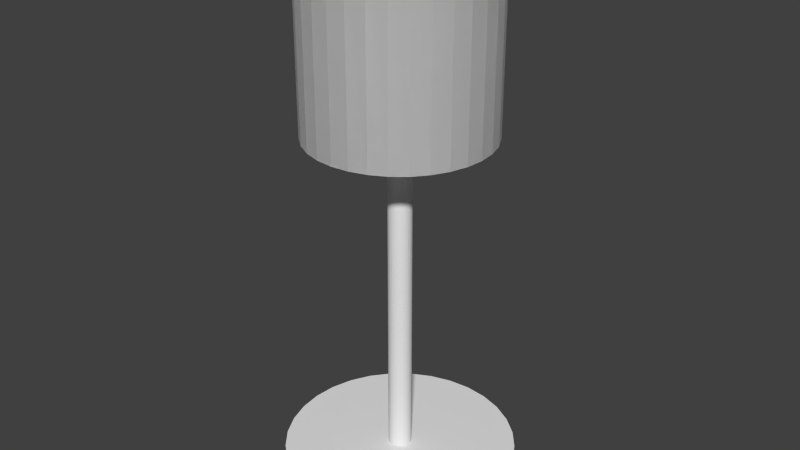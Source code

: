 # Source: Lamp.blend  (saved by Blender 2.72.0; exported with 4.5.12 LTS)
import bpy
from mathutils import Matrix  # noqa: F401  (used for matrix-valued properties, if any)

bpy.ops.wm.read_factory_settings(use_empty=True)
scene = bpy.context.scene
scene.name = 'Scene'

# ---- collections
col_collection_1 = bpy.data.collections.new('Collection 1'); scene.collection.children.link(col_collection_1)

# ---- world
world_world = bpy.data.worlds.new('World'); scene.world = world_world
world_world.color = (0.05088, 0.05088, 0.05088)
world_world.use_sun_shadow = False
world_world.sun_shadow_jitter_overblur = 0.0
world_world.cycles.sampling_method = 'MANUAL'
world_world.cycles.sample_map_resolution = 256

# ---- meshes
me_cylinder_001 = bpy.data.meshes.new('Cylinder.001')
me_cylinder_001.from_pydata([(0.0, 1.0, -1.0), (0.0, 1.0, 1.0), (0.1951, 0.9808, -1.0), (0.1951, 0.9808, 1.0), (0.3827, 0.9239, -1.0), (0.3827, 0.9239, 1.0), (0.5556, 0.8315, -1.0), (0.5556, 0.8315, 1.0), (0.7071, 0.7071, -1.0), (0.7071, 0.7071, 1.0), (0.8315, 0.5556, -1.0), (0.8315, 0.5556, 1.0), (0.9239, 0.3827, -1.0), (0.9239, 0.3827, 1.0), (0.9808, 0.1951, -1.0), (0.9808, 0.1951, 1.0), (1.0, 7.55e-08, -1.0), (1.0, 7.55e-08, 1.0), (0.9808, -0.1951, -1.0), (0.9808, -0.1951, 1.0), (0.9239, -0.3827, -1.0), (0.9239, -0.3827, 1.0), (0.8315, -0.5556, -1.0), (0.8315, -0.5556, 1.0), (0.7071, -0.7071, -1.0), (0.7071, -0.7071, 1.0), (0.5556, -0.8315, -1.0), (0.5556, -0.8315, 1.0), (0.3827, -0.9239, -1.0), (0.3827, -0.9239, 1.0), (0.1951, -0.9808, -1.0), (0.1951, -0.9808, 1.0), (-3.258e-07, -1.0, -1.0), (-3.258e-07, -1.0, 1.0), (-0.1951, -0.9808, -1.0), (-0.1951, -0.9808, 1.0), (-0.3827, -0.9239, -1.0), (-0.3827, -0.9239, 1.0), (-0.5556, -0.8315, -1.0), (-0.5556, -0.8315, 1.0), (-0.7071, -0.7071, -1.0), (-0.7071, -0.7071, 1.0), (-0.8315, -0.5556, -1.0), (-0.8315, -0.5556, 1.0), (-0.9239, -0.3827, -1.0), (-0.9239, -0.3827, 1.0), (-0.9808, -0.1951, -1.0), (-0.9808, -0.1951, 1.0), (-1.0, 9.656e-07, -1.0), (-1.0, 9.656e-07, 1.0), (-0.9808, 0.1951, -1.0), (-0.9808, 0.1951, 1.0), (-0.9239, 0.3827, -1.0), (-0.9239, 0.3827, 1.0), (-0.8315, 0.5556, -1.0), (-0.8315, 0.5556, 1.0), (-0.7071, 0.7071, -1.0), (-0.7071, 0.7071, 1.0), (-0.5556, 0.8315, -1.0), (-0.5556, 0.8315, 1.0), (-0.3827, 0.9239, -1.0), (-0.3827, 0.9239, 1.0), (-0.1951, 0.9808, -1.0), (-0.1951, 0.9808, 1.0), (0.0, 1.0, -1.0), (0.0, 1.0, 1.0), (0.1951, 0.9808, -1.0), (0.1951, 0.9808, 1.0), (0.3827, 0.9239, -1.0), (0.3827, 0.9239, 1.0), (0.5556, 0.8315, -1.0), (0.5556, 0.8315, 1.0), (0.7071, 0.7071, -1.0), (0.7071, 0.7071, 1.0), (0.8315, 0.5556, -1.0), (0.8315, 0.5556, 1.0), (0.9239, 0.3827, -1.0), (0.9239, 0.3827, 1.0), (0.9808, 0.1951, -1.0), (0.9808, 0.1951, 1.0), (1.0, 7.55e-08, -1.0), (1.0, 7.55e-08, 1.0), (0.9808, -0.1951, -1.0), (0.9808, -0.1951, 1.0), (0.9239, -0.3827, -1.0), (0.9239, -0.3827, 1.0), (0.8315, -0.5556, -1.0), (0.8315, -0.5556, 1.0), (0.7071, -0.7071, -1.0), (0.7071, -0.7071, 1.0), (0.5556, -0.8315, -1.0), (0.5556, -0.8315, 1.0), (0.3827, -0.9239, -1.0), (0.3827, -0.9239, 1.0), (0.1951, -0.9808, -1.0), (0.1951, -0.9808, 1.0), (-3.258e-07, -1.0, -1.0), (-3.258e-07, -1.0, 1.0), (-0.1951, -0.9808, -1.0), (-0.1951, -0.9808, 1.0), (-0.3827, -0.9239, -1.0), (-0.3827, -0.9239, 1.0), (-0.5556, -0.8315, -1.0), (-0.5556, -0.8315, 1.0), (-0.7071, -0.7071, -1.0), (-0.7071, -0.7071, 1.0), (-0.8315, -0.5556, -1.0), (-0.8315, -0.5556, 1.0), (-0.9239, -0.3827, -1.0), (-0.9239, -0.3827, 1.0), (-0.9808, -0.1951, -1.0), (-0.9808, -0.1951, 1.0), (-1.0, 9.656e-07, -1.0), (-1.0, 9.656e-07, 1.0), (-0.9808, 0.1951, -1.0), (-0.9808, 0.1951, 1.0), (-0.9239, 0.3827, -1.0), (-0.9239, 0.3827, 1.0), (-0.8315, 0.5556, -1.0), (-0.8315, 0.5556, 1.0), (-0.7071, 0.7071, -1.0), (-0.7071, 0.7071, 1.0), (-0.5556, 0.8315, -1.0), (-0.5556, 0.8315, 1.0), (-0.3827, 0.9239, -1.0), (-0.3827, 0.9239, 1.0), (-0.1951, 0.9808, -1.0), (-0.1951, 0.9808, 1.0)], [], [(0, 2, 3, 1), (2, 4, 5, 3), (4, 6, 7, 5), (6, 8, 9, 7), (8, 10, 11, 9), (10, 12, 13, 11), (12, 14, 15, 13), (14, 16, 17, 15), (16, 18, 19, 17), (18, 20, 21, 19), (20, 22, 23, 21), (22, 24, 25, 23), (24, 26, 27, 25), (26, 28, 29, 27), (28, 30, 31, 29), (30, 32, 33, 31), (32, 34, 35, 33), (34, 36, 37, 35), (36, 38, 39, 37), (38, 40, 41, 39), (40, 42, 43, 41), (42, 44, 45, 43), (44, 46, 47, 45), (46, 48, 49, 47), (48, 50, 51, 49), (50, 52, 53, 51), (52, 54, 55, 53), (54, 56, 57, 55), (56, 58, 59, 57), (58, 60, 61, 59), (62, 0, 1, 63), (60, 62, 63, 61), (64, 65, 67, 66), (66, 67, 69, 68), (68, 69, 71, 70), (70, 71, 73, 72), (72, 73, 75, 74), (74, 75, 77, 76), (76, 77, 79, 78), (78, 79, 81, 80), (80, 81, 83, 82), (82, 83, 85, 84), (84, 85, 87, 86), (86, 87, 89, 88), (88, 89, 91, 90), (90, 91, 93, 92), (92, 93, 95, 94), (94, 95, 97, 96), (96, 97, 99, 98), (98, 99, 101, 100), (100, 101, 103, 102), (102, 103, 105, 104), (104, 105, 107, 106), (106, 107, 109, 108), (108, 109, 111, 110), (110, 111, 113, 112), (112, 113, 115, 114), (114, 115, 117, 116), (116, 117, 119, 118), (118, 119, 121, 120), (120, 121, 123, 122), (122, 123, 125, 124), (126, 127, 65, 64), (124, 125, 127, 126), (55, 57, 121, 119), (32, 30, 94, 96), (42, 40, 104, 106), (52, 50, 114, 116), (62, 60, 124, 126), (11, 13, 77, 75), (21, 23, 87, 85), (8, 6, 70, 72), (31, 33, 97, 95), (18, 16, 80, 82), (41, 43, 107, 105), (28, 26, 90, 92), (51, 53, 117, 115), (61, 63, 127, 125), (38, 36, 100, 102), (48, 46, 110, 112), (58, 56, 120, 122), (7, 9, 73, 71), (17, 19, 83, 81), (4, 2, 66, 68), (27, 29, 93, 91), (14, 12, 76, 78), (37, 39, 103, 101), (24, 22, 86, 88), (47, 49, 113, 111), (57, 59, 123, 121), (34, 32, 96, 98), (44, 42, 106, 108), (54, 52, 116, 118), (3, 5, 69, 67), (0, 62, 126, 64), (13, 15, 79, 77), (23, 25, 89, 87), (10, 8, 72, 74), (33, 35, 99, 97), (20, 18, 82, 84), (43, 45, 109, 107), (53, 55, 119, 117), (30, 28, 92, 94), (63, 1, 65, 127), (40, 38, 102, 104), (50, 48, 112, 114), (60, 58, 122, 124), (9, 11, 75, 73), (19, 21, 85, 83), (6, 4, 68, 70), (29, 31, 95, 93), (39, 41, 105, 103), (16, 14, 78, 80), (2, 0, 64, 66), (26, 24, 88, 90), (49, 51, 115, 113), (59, 61, 125, 123), (36, 34, 98, 100), (46, 44, 108, 110), (56, 54, 118, 120), (5, 7, 71, 69), (15, 17, 81, 79), (1, 3, 67, 65), (25, 27, 91, 89), (12, 10, 74, 76), (35, 37, 101, 99), (22, 20, 84, 86), (45, 47, 111, 109)])
me_cylinder_001.use_remesh_preserve_volume = False
me_cylinder_001.use_remesh_preserve_attributes = False
me_cylinder_001.use_mirror_vertex_groups = False
me_cylinder_001.update()
me_cylinder = bpy.data.meshes.new('Cylinder')
me_cylinder.from_pydata([(0.0, 1.0, 0.0), (0.0, 1.0, 0.2), (0.1951, 0.9808, 0.0), (0.1951, 0.9808, 0.2), (0.3827, 0.9239, 0.0), (0.3827, 0.9239, 0.2), (0.5556, 0.8315, 0.0), (0.5556, 0.8315, 0.2), (0.7071, 0.7071, 0.0), (0.7071, 0.7071, 0.2), (0.8315, 0.5556, 0.0), (0.8315, 0.5556, 0.2), (0.9239, 0.3827, 0.0), (0.9239, 0.3827, 0.2), (0.9808, 0.1951, 0.0), (0.9808, 0.1951, 0.2), (1.0, 7.55e-08, 0.0), (1.0, 7.55e-08, 0.2), (0.9808, -0.1951, 0.0), (0.9808, -0.1951, 0.2), (0.9239, -0.3827, 0.0), (0.9239, -0.3827, 0.2), (0.8315, -0.5556, 0.0), (0.8315, -0.5556, 0.2), (0.7071, -0.7071, 0.0), (0.7071, -0.7071, 0.2), (0.5556, -0.8315, 0.0), (0.5556, -0.8315, 0.2), (0.3827, -0.9239, 0.0), (0.3827, -0.9239, 0.2), (0.1951, -0.9808, 0.0), (0.1951, -0.9808, 0.2), (-3.258e-07, -1.0, 0.0), (-3.258e-07, -1.0, 0.2), (-0.1951, -0.9808, 0.0), (-0.1951, -0.9808, 0.2), (-0.3827, -0.9239, 0.0), (-0.3827, -0.9239, 0.2), (-0.5556, -0.8315, 0.0), (-0.5556, -0.8315, 0.2), (-0.7071, -0.7071, 0.0), (-0.7071, -0.7071, 0.2), (-0.8315, -0.5556, 0.0), (-0.8315, -0.5556, 0.2), (-0.9239, -0.3827, 0.0), (-0.9239, -0.3827, 0.2), (-0.9808, -0.1951, 0.0), (-0.9808, -0.1951, 0.2), (-1.0, 9.656e-07, 0.0), (-1.0, 9.656e-07, 0.2), (-0.9808, 0.1951, 0.0), (-0.9808, 0.1951, 0.2), (-0.9239, 0.3827, 0.0), (-0.9239, 0.3827, 0.2), (-0.8315, 0.5556, 0.0), (-0.8315, 0.5556, 0.2), (-0.7071, 0.7071, 0.0), (-0.7071, 0.7071, 0.2), (-0.5556, 0.8315, 0.0), (-0.5556, 0.8315, 0.2), (-0.3827, 0.9239, 0.0), (-0.3827, 0.9239, 0.2), (-0.1951, 0.9808, 0.0), (-0.1951, 0.9808, 0.2), (1.069e-07, 0.1, 0.2), (0.01951, 0.09808, 0.2), (0.03827, 0.09239, 0.2), (0.05556, 0.08315, 0.2), (0.07071, 0.07071, 0.2), (0.08315, 0.05556, 0.2), (0.09239, 0.03827, 0.2), (0.09808, 0.01951, 0.2), (0.1, 2.64e-07, 0.2), (0.09808, -0.01951, 0.2), (0.09239, -0.03827, 0.2), (0.08315, -0.05556, 0.2), (0.07071, -0.07071, 0.2), (0.05556, -0.08315, 0.2), (0.03827, -0.09239, 0.2), (0.01951, -0.09808, 0.2), (7.429e-08, -0.1, 0.2), (-0.01951, -0.09808, 0.2), (-0.03827, -0.09239, 0.2), (-0.05556, -0.08315, 0.2), (-0.07071, -0.07071, 0.2), (-0.08315, -0.05556, 0.2), (-0.09239, -0.03827, 0.2), (-0.09808, -0.01951, 0.2), (-0.1, 3.53e-07, 0.2), (-0.09808, 0.01951, 0.2), (-0.09239, 0.03827, 0.2), (-0.08315, 0.05556, 0.2), (-0.07071, 0.07071, 0.2), (-0.05556, 0.08315, 0.2), (-0.03827, 0.09239, 0.2), (-0.01951, 0.09808, 0.2), (-1.169e-07, 0.1, 3.769), (0.01951, 0.09808, 3.769), (0.03827, 0.09239, 3.769), (0.05556, 0.08315, 3.769), (0.07071, 0.07071, 3.769), (0.08315, 0.05556, 3.769), (0.09239, 0.03827, 3.769), (0.09808, 0.01951, 3.769), (0.1, 2.64e-07, 3.769), (0.09808, -0.01951, 3.769), (0.09239, -0.03827, 3.769), (0.08315, -0.05556, 3.769), (0.07071, -0.07071, 3.769), (0.05556, -0.08315, 3.769), (0.03827, -0.09239, 3.769), (0.01951, -0.09808, 3.769), (-1.495e-07, -0.1, 3.769), (-0.01951, -0.09808, 3.769), (-0.03827, -0.09239, 3.769), (-0.05556, -0.08315, 3.769), (-0.07071, -0.07071, 3.769), (-0.08315, -0.05556, 3.769), (-0.09239, -0.03827, 3.769), (-0.09808, -0.01951, 3.769), (-0.1, 3.53e-07, 3.769), (-0.09808, 0.01951, 3.769), (-0.09239, 0.03827, 3.769), (-0.08315, 0.05556, 3.769), (-0.07071, 0.07071, 3.769), (-0.05556, 0.08315, 3.769), (-0.03827, 0.09239, 3.769), (-0.01951, 0.09808, 3.769)], [], [(0, 1, 3, 2), (2, 3, 5, 4), (4, 5, 7, 6), (6, 7, 9, 8), (8, 9, 11, 10), (10, 11, 13, 12), (12, 13, 15, 14), (14, 15, 17, 16), (16, 17, 19, 18), (18, 19, 21, 20), (20, 21, 23, 22), (22, 23, 25, 24), (24, 25, 27, 26), (26, 27, 29, 28), (28, 29, 31, 30), (30, 31, 33, 32), (32, 33, 35, 34), (34, 35, 37, 36), (36, 37, 39, 38), (38, 39, 41, 40), (40, 41, 43, 42), (42, 43, 45, 44), (44, 45, 47, 46), (46, 47, 49, 48), (48, 49, 51, 50), (50, 51, 53, 52), (52, 53, 55, 54), (54, 55, 57, 56), (56, 57, 59, 58), (58, 59, 61, 60), (1, 63, 95, 64), (62, 63, 1, 0), (60, 61, 63, 62), (0, 2, 4, 6, 8, 10, 12, 14, 16, 18, 20, 22, 24, 26, 28, 30, 32, 34, 36, 38, 40, 42, 44, 46, 48, 50, 52, 54, 56, 58, 60, 62), (86, 85, 117, 118), (43, 41, 84, 85), (21, 19, 73, 74), (49, 47, 87, 88), (5, 3, 65, 66), (27, 25, 76, 77), (55, 53, 90, 91), (11, 9, 68, 69), (33, 31, 79, 80), (61, 59, 93, 94), (39, 37, 82, 83), (3, 1, 64, 65), (17, 15, 71, 72), (45, 43, 85, 86), (23, 21, 74, 75), (51, 49, 88, 89), (7, 5, 66, 67), (29, 27, 77, 78), (57, 55, 91, 92), (35, 33, 80, 81), (13, 11, 69, 70), (63, 61, 94, 95), (41, 39, 83, 84), (19, 17, 72, 73), (47, 45, 86, 87), (25, 23, 75, 76), (53, 51, 89, 90), (9, 7, 67, 68), (31, 29, 78, 79), (59, 57, 92, 93), (37, 35, 81, 82), (15, 13, 70, 71), (97, 96, 127, 126, 125, 124, 123, 122, 121, 120, 119, 118, 117, 116, 115, 114, 113, 112, 111, 110, 109, 108, 107, 106, 105, 104, 103, 102, 101, 100, 99, 98), (75, 74, 106, 107), (95, 94, 126, 127), (84, 83, 115, 116), (73, 72, 104, 105), (93, 92, 124, 125), (82, 81, 113, 114), (71, 70, 102, 103), (91, 90, 122, 123), (69, 68, 100, 101), (80, 79, 111, 112), (89, 88, 120, 121), (67, 66, 98, 99), (78, 77, 109, 110), (87, 86, 118, 119), (65, 64, 96, 97), (76, 75, 107, 108), (64, 95, 127, 96), (85, 84, 116, 117), (74, 73, 105, 106), (94, 93, 125, 126), (83, 82, 114, 115), (72, 71, 103, 104), (92, 91, 123, 124), (81, 80, 112, 113), (70, 69, 101, 102), (90, 89, 121, 122), (68, 67, 99, 100), (79, 78, 110, 111), (88, 87, 119, 120), (66, 65, 97, 98), (77, 76, 108, 109)])
me_cylinder.use_remesh_preserve_volume = False
me_cylinder.use_remesh_preserve_attributes = False
me_cylinder.use_mirror_vertex_groups = False
me_cylinder.update()

# ---- objects
ob_cylinder_001 = bpy.data.objects.new('Cylinder.001', me_cylinder_001)
ob_cylinder = bpy.data.objects.new('Cylinder', me_cylinder)

# ---- transforms, parenting, visibility, modifiers, constraints
ob_cylinder_001.location = (0.0, 0.0, 5.0)
ob_cylinder_001.lineart.crease_threshold = 0.0
ob_cylinder.location = (0.0, 0.0, 0.0)
ob_cylinder.scale = (1.3, 1.3, 1.3)
ob_cylinder.lineart.crease_threshold = 0.0

# ---- collection membership
col_collection_1.objects.link(ob_cylinder_001)
col_collection_1.objects.link(ob_cylinder)

# ---- scene / render settings (as saved in the file)
scene.frame_start = 1; scene.frame_end = 250; scene.frame_set(1)
scene.render.engine = 'BLENDER_EEVEE_NEXT'
scene.render.resolution_percentage = 50
scene.render.dither_intensity = 0.0
scene.cycles.use_denoising = False
scene.cycles.samples = 10
scene.cycles.sampling_pattern = 'TABULATED_SOBOL'
scene.cycles.light_sampling_threshold = 0.0
scene.cycles.use_adaptive_sampling = False
scene.cycles.use_light_tree = False
scene.cycles.blur_glossy = 0.0
scene.cycles.pixel_filter_type = 'GAUSSIAN'
scene.cycles.sample_clamp_indirect = 0.0
scene.view_settings.view_transform = 'Standard'
bpy.context.view_layer.update()

# ---- added for rendering (the .blend has no active camera and no usable light): camera, sun
cam_auto = bpy.data.cameras.new('AutoCamera')
cam_auto.lens = 50.0
cam_auto.sensor_width = 36.0
cam_auto.clip_end = 1000.0
ob_auto_camera = bpy.data.objects.new('AutoCamera', cam_auto)
scene.collection.objects.link(ob_auto_camera)
ob_auto_camera.location = (6.51085, -7.81302, 8.20868)
ob_auto_camera.rotation_euler = (1.09748, -7.21219e-08, 0.694738)
scene.camera = ob_auto_camera
light_auto_sun = bpy.data.lights.new('AutoSun', 'SUN')
light_auto_sun.energy = 3.0
light_auto_sun.angle = 0.0523599
ob_auto_sun = bpy.data.objects.new('AutoSun', light_auto_sun)
scene.collection.objects.link(ob_auto_sun)
ob_auto_sun.rotation_euler = (0.872665, 0.174533, 0.523599)
bpy.context.view_layer.update()
